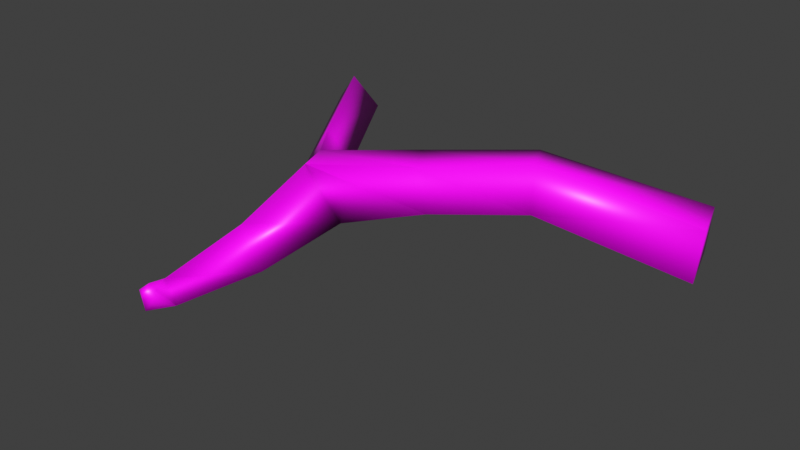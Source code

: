 # Source: cave.blend  (saved by Blender 3.4.6; exported with 4.5.12 LTS)
import bpy
from mathutils import Matrix  # noqa: F401  (used for matrix-valued properties, if any)

bpy.ops.wm.read_factory_settings(use_empty=True)
scene = bpy.context.scene
scene.name = 'Scene'

# ---- collections
col_collection = bpy.data.collections.new('Collection'); scene.collection.children.link(col_collection)

# ---- images (referenced by path relative to the original .blend; pixels are not part of the script)
import os
ASSET_DIR = os.environ.get("B2B_ASSET_DIR", "")  # directory of the original .blend (textures are referenced by path, not embedded)
HERE = os.path.dirname(os.path.abspath(__file__))  # packed textures are extracted next to this script under _unpacked/

def load_image(name, relpath, width, height, colorspace="sRGB"):
    """Load a texture the original file referenced (path relative to the .blend, or extracted next to this script)."""
    p = next((c for c in (os.path.join(HERE, relpath), os.path.join(ASSET_DIR, relpath)) if relpath and os.path.exists(c)), "")
    if p:
        img = bpy.data.images.load(p, check_existing=True)
        img.name = name
    else:  # same state as the original file: an image datablock whose file is absent (Cycles renders it pink)
        img = bpy.data.images.new(name, width, height)
        img.source = "FILE"
        img.filepath = "//" + (relpath or name)
    img.colorspace_settings.name = colorspace
    return img
img_rock020_2k_normalgl_jpg = load_image('Rock020_2K_NormalGL.jpg', 'textures/Rock020_2K_NormalGL.jpg', 1024, 1024, 'Non-Color')
img_rock020_2k_displacement_jpg = load_image('Rock020_2K_Displacement.jpg', 'textures/Rock020_2K_Displacement.jpg', 1024, 1024, 'Non-Color')
img_rock020_2k_color_jpg = load_image('Rock020_2K_Color.jpg', 'textures/Rock020_2K_Color.jpg', 1024, 1024, 'sRGB')
img_rock020_2k_roughness_jpg = load_image('Rock020_2K_Roughness.jpg', 'textures/Rock020_2K_Roughness.jpg', 1024, 1024, 'Non-Color')
img_texturescom_nature_moss_1k_ao_tif = load_image('TexturesCom_Nature_Moss_1K_ao.tif', 'textures/TexturesCom_Nature_Moss_1K_ao.tif', 1024, 1024, 'sRGB')
img_texturescom_nature_moss_1k_albedo_tif = load_image('TexturesCom_Nature_Moss_1K_albedo.tif', 'textures/TexturesCom_Nature_Moss_1K_albedo.tif', 1024, 1024, 'sRGB')
img_bake = load_image('bake', '', 1024, 1024, 'sRGB')

# ---- materials (node trees are filled in below, after node groups)
mat_rock_outcrop_beach_old = bpy.data.materials.new('rock_outcrop_beach_old')
mat_rock_outcrop_beach_old.displacement_method = 'BOTH'
mat_rock_outcrop_beach_old.alpha_threshold = 0.0
mat_rock_outcrop_beach_old.use_backface_culling = True
mat_rock_outcrop_beach_old.line_color = (0.0, 0.0, 0.0, 1.0)

# ---- material node trees
mat_rock_outcrop_beach_old.use_nodes = True; mat_rock_outcrop_beach_old.node_tree.nodes.clear()
_N = mat_rock_outcrop_beach_old.node_tree.nodes; _L = mat_rock_outcrop_beach_old.node_tree.links
n0 = _N.new('NodeFrame'); n0.name = 'Frame.001'; n0.location = (-626, 542)
n0.label = 'Textures'
n0.width = 363
n1 = _N.new('NodeFrame'); n1.name = 'Frame'; n1.location = (-1270, 330)
n1.label = 'Mapping'
n1.width = 400
n2 = _N.new('ShaderNodeTexImage'); n2.name = 'Image Texture.003'; n2.location = (86, -602)
n2.label = 'Normal'
n2.image = img_rock020_2k_normalgl_jpg
n2.projection = 'BOX'
n2.projection_blend = 0.1
n3 = _N.new('NodeReroute'); n3.name = 'Reroute'; n3.location = (36, -598)
n3.width = 16
n3.socket_idname = 'NodeSocketVector'
n4 = _N.new('ShaderNodeHueSaturation'); n4.name = 'Hue Saturation Value'; n4.location = (-178, 325)
n4.inputs[2].default_value = 4.0
n5 = _N.new('ShaderNodeTexCoord'); n5.name = 'Texture Coordinate'; n5.location = (30, -30)
n6 = _N.new('ShaderNodeMapping'); n6.name = 'Mapping'; n6.location = (230, -30)
n7 = _N.new('ShaderNodeDisplacement'); n7.name = 'Displacement'; n7.location = (-52, -412)
n7.inputs[2].default_value = 0.5
n8 = _N.new('ShaderNodeTexImage'); n8.name = 'Image Texture'; n8.location = (86, -882)
n8.label = 'Displacement'
n8.image = img_rock020_2k_displacement_jpg
n8.projection = 'BOX'
n8.projection_blend = 0.1
n9 = _N.new('ShaderNodeTexImage'); n9.name = 'Image Texture.001'; n9.location = (93, -30)
n9.label = 'Base Color'
n9.image = img_rock020_2k_color_jpg
n9.projection = 'BOX'
n9.projection_blend = 0.1
n10 = _N.new('ShaderNodeMix'); n10.name = 'Mix.002'; n10.location = (1223, 139)
n10.data_type = 'RGBA'
n10.blend_type = 'MULTIPLY'
n10.inputs[0].default_value = 1.0
n11 = _N.new('ShaderNodeMix'); n11.name = 'Mix.003'; n11.location = (1516, -59)
n11.data_type = 'RGBA'
n11.inputs[7].default_value = (0.8062, 0.8062, 0.8062, 1.0)
n12 = _N.new('ShaderNodeAmbientOcclusion'); n12.name = 'Ambient Occlusion'; n12.location = (1159, 703)
n12.inputs[1].default_value = 4.8
n13 = _N.new('ShaderNodeValToRGB'); n13.name = 'ColorRamp.002'; n13.location = (1432, 760)
n13.color_ramp.interpolation = 'EASE'
while len(n13.color_ramp.elements) > 1: n13.color_ramp.elements.remove(n13.color_ramp.elements[-1])
n13.color_ramp.elements[0].position = 0.1664; n13.color_ramp.elements[0].color = (0.01597, 0.01597, 0.01597, 1.0)
_e = n13.color_ramp.elements.new(1.0); _e.color = (1.0, 1.0, 1.0, 1.0)
n14 = _N.new('ShaderNodeMix'); n14.name = 'Mix.004'; n14.location = (1754, 404)
n14.data_type = 'RGBA'
n14.blend_type = 'MULTIPLY'
n14.inputs[0].default_value = 1.0
n15 = _N.new('ShaderNodeValToRGB'); n15.name = 'ColorRamp'; n15.location = (-95, 656)
while len(n15.color_ramp.elements) > 1: n15.color_ramp.elements.remove(n15.color_ramp.elements[-1])
n15.color_ramp.elements[0].position = 0.5169; n15.color_ramp.elements[0].color = (0.0, 0.0, 0.0, 1.0)
_e = n15.color_ramp.elements.new(0.6992); _e.color = (1.0, 1.0, 1.0, 1.0)
n16 = _N.new('ShaderNodeMath'); n16.name = 'Math'; n16.location = (225, 538)
n16.operation = 'MULTIPLY'
n16.inputs[1].default_value = 8.0
n16.inputs[2].default_value = 0.0
n17 = _N.new('ShaderNodeMix'); n17.name = 'Mix'; n17.location = (445, 359)
n17.data_type = 'RGBA'
n18 = _N.new('ShaderNodeVectorMath'); n18.name = 'Vector Math'; n18.location = (425, 660)
n18.operation = 'DOT_PRODUCT'
n18.inputs[1].default_value = (0.0, 0.0, 1.0)
n19 = _N.new('ShaderNodeValToRGB'); n19.name = 'ColorRamp.001'; n19.location = (645, 603)
n19.color_ramp.interpolation = 'EASE'
while len(n19.color_ramp.elements) > 1: n19.color_ramp.elements.remove(n19.color_ramp.elements[-1])
n19.color_ramp.elements[0].position = 0.8068; n19.color_ramp.elements[0].color = (0.0, 0.0, 0.0, 1.0)
_e = n19.color_ramp.elements.new(1.0); _e.color = (1.0, 1.0, 1.0, 1.0)
n20 = _N.new('ShaderNodeMix'); n20.name = 'Mix.001'; n20.location = (1550, 212)
n20.data_type = 'RGBA'
n21 = _N.new('ShaderNodeNewGeometry'); n21.name = 'Geometry'; n21.location = (-340, 785)
n22 = _N.new('ShaderNodeNormalMap'); n22.name = 'Normal Map'; n22.location = (-240, -60)
n23 = _N.new('ShaderNodeTexImage'); n23.name = 'Image Texture.002'; n23.location = (93, -322)
n23.label = 'Roughness'
n23.image = img_rock020_2k_roughness_jpg
n23.projection = 'BOX'
n23.projection_blend = 0.1
n24 = _N.new('ShaderNodeTexImage'); n24.name = 'Image Texture.004'; n24.location = (894, 0)
n24.image = img_texturescom_nature_moss_1k_ao_tif
n24.projection = 'BOX'
n24.projection_blend = 0.1
n25 = _N.new('ShaderNodeTexImage'); n25.name = 'Image Texture.005'; n25.location = (890, 319)
n25.image = img_texturescom_nature_moss_1k_albedo_tif
n25.projection = 'BOX'
n25.projection_blend = 0.1
n26 = _N.new('ShaderNodeTexCoord'); n26.name = 'Texture Coordinate.001'; n26.location = (565, -109)
n27 = _N.new('ShaderNodeBsdfPrincipled'); n27.name = 'Principled BSDF'; n27.location = (2314, 480)
n27.distribution = 'GGX'
n27.subsurface_method = 'BURLEY'
n27.inputs[2].default_value = 0.4
n27.inputs[3].default_value = 1.45
n27.inputs[27].default_value = (0.0, 0.0, 0.0, 1.0)
n27.inputs[28].default_value = 1.0
n28 = _N.new('ShaderNodeOutputMaterial'); n28.name = 'Material Output'; n28.location = (2670, 512)
n29 = _N.new('ShaderNodeTexImage'); n29.name = 'Image Texture.006'; n29.location = (2028, 669)
n29.image = img_bake
n2.parent = n0
n3.parent = n0
n5.parent = n1
n6.parent = n1
n8.parent = n0
n9.parent = n0
n23.parent = n0
_L.new(n8.outputs[0], n7.inputs[0])
_L.new(n9.outputs[0], n4.inputs[4])
_L.new(n2.outputs[0], n22.inputs[1])
_L.new(n3.outputs[0], n9.inputs[0])
_L.new(n3.outputs[0], n23.inputs[0])
_L.new(n3.outputs[0], n2.inputs[0])
_L.new(n3.outputs[0], n8.inputs[0])
_L.new(n6.outputs[0], n3.inputs[0])
_L.new(n21.outputs[7], n15.inputs[0])
_L.new(n17.outputs[2], n20.inputs[6])
_L.new(n4.outputs[0], n17.inputs[7])
_L.new(n15.outputs[0], n16.inputs[0])
_L.new(n16.outputs[0], n17.inputs[0])
_L.new(n27.outputs[0], n28.inputs[0])
_L.new(n5.outputs[0], n6.inputs[0])
_L.new(n9.outputs[0], n17.inputs[6])
_L.new(n21.outputs[1], n18.inputs[0])
_L.new(n18.outputs[1], n19.inputs[0])
_L.new(n19.outputs[0], n20.inputs[0])
_L.new(n25.outputs[0], n10.inputs[6])
_L.new(n24.outputs[0], n10.inputs[7])
_L.new(n10.outputs[2], n20.inputs[7])
_L.new(n23.outputs[0], n11.inputs[6])
_L.new(n19.outputs[0], n11.inputs[0])
_L.new(n12.outputs[0], n13.inputs[0])
_L.new(n13.outputs[0], n14.inputs[7])
_L.new(n20.outputs[2], n14.inputs[6])
_L.new(n14.outputs[2], n27.inputs[0])
_L.new(n26.outputs[0], n24.inputs[0])
_L.new(n26.outputs[0], n25.inputs[0])
n28.is_active_output = True

# ---- world
world_world = bpy.data.worlds.new('World'); scene.world = world_world
world_world.use_nodes = True; world_world.node_tree.nodes.clear()
_N = world_world.node_tree.nodes; _L = world_world.node_tree.links
n0 = _N.new('ShaderNodeOutputWorld'); n0.name = 'World Output'; n0.location = (300, 300)
n1 = _N.new('ShaderNodeBackground'); n1.name = 'Background'; n1.location = (10, 300)
n1.inputs[0].default_value = (0.05088, 0.05088, 0.05088, 1.0)
_L.new(n1.outputs[0], n0.inputs[0])
n0.is_active_output = True
world_world.color = (0.05088, 0.05088, 0.05088)
world_world.use_sun_shadow = False
world_world.sun_shadow_jitter_overblur = 0.0

# ---- meshes
me_cave = bpy.data.meshes.new('cave')
me_cave.from_pydata([(0.1219, -0.417, -0.9355), (1.028, -0.3379, -0.5412), (-0.003604, -1.082, -0.5412), (-1.03, -0.331, -0.5412), (-1.101, 0.8286, -0.8064), (1.107, 0.8213, -0.8064), (0.6332, -0.8777, 0.5412), (-0.6391, -0.8735, 0.5412), (-1.028, 0.3379, 0.5412), (0.003937, 1.184, 1.072), (1.03, 0.331, 0.5412), (3.179e-09, -1.197e-08, 1.21), (-1.35, 10.36, 0.6283), (3.13, 10.7, 0.5614), (1.002, 9.817, 4.419), (0.523, 5.648, 2.333), (-1.225, 5.579, -0.5592), (2.184, 5.704, -0.5846), (-6.428, 21.23, 2.709), (-3.38, 21.47, 2.664), (-4.827, 20.86, 5.288), (11.53, 17.32, 5.831), (12.03, 16.7, 2.879), (13.27, 13.72, 3.16), (-0.5293, 12.8, 4.041), (-2.129, 13.17, 1.462), (12.77, 14.34, 6.113), (0.9183, 13.4, 1.417), (-1.553, 14.72, 4.338), (-0.1056, 15.32, 1.714), (-3.153, 15.09, 1.759), (6.475, 15.05, 2.148), (5.502, 15.06, 4.936), (6.877, 12.16, 4.858), (7.85, 12.15, 2.07), (21.51, 15.31, 1.545), (20.58, 18.41, 1.635), (21.1, 19.0, 4.591), (22.02, 15.9, 4.501)], [], [(0, 2, 1), (1, 5, 0), (0, 3, 2), (0, 4, 3), (0, 5, 4), (1, 10, 5), (2, 6, 1), (3, 7, 2), (4, 8, 3), (16, 12, 14, 15), (1, 6, 10), (2, 7, 6), (3, 8, 7), (4, 9, 8), (5, 10, 9), (6, 11, 10), (7, 11, 6), (8, 11, 7), (9, 11, 8), (10, 11, 9), (30, 18, 20, 28), (15, 14, 13, 17), (17, 13, 12, 16), (5, 17, 16, 4), (9, 15, 17, 5), (4, 16, 15, 9), (19, 20, 18), (28, 20, 19, 29), (29, 19, 18, 30), (13, 27, 25, 12), (26, 21, 37, 38), (32, 21, 26, 33), (12, 25, 24, 14), (31, 22, 21, 32), (33, 26, 23, 34), (34, 23, 22, 31), (27, 29, 30, 25), (24, 28, 29, 27), (25, 30, 28, 24), (13, 34, 31, 27), (14, 33, 34, 13), (27, 31, 32, 24), (24, 32, 33, 14), (38, 37, 36, 35), (21, 22, 36, 37), (22, 23, 35, 36), (23, 26, 38, 35)])
me_cave.polygons.foreach_set('use_smooth', [True] * 47)
_uv = me_cave.uv_layers.new(name='UVMap')
_uv.uv.foreach_set('vector', [0.337, 0.8382, 0.3477, 0.8605, 0.3041, 0.8432, 0.3041, 0.8432, 0.2907, 0.8027, 0.337, 0.8382, 0.337, 0.8382, 0.3777, 0.8244, 0.3477, 0.8605, 0.337, 0.8382, 0.3696, 0.7825, 0.3777, 0.8244, 0.337, 0.8382, 0.2907, 0.8027, 0.3696, 0.7825, 0.2096, 0.8111, 0.2598, 0.8153, 0.2035, 0.8297, 0.2035, 0.7587, 0.2533, 0.7838, 0.2096, 0.8111, 0.2088, 0.7392, 0.2061, 0.6896, 0.2364, 0.7076, 0.1747, 0.7686, 0.1642, 0.7176, 0.2088, 0.7392, 0.8256, 0.1724, 0.7974, 0.3503, 0.633, 0.3337, 0.7019, 0.1773, 0.2096, 0.8111, 0.2533, 0.7838, 0.2598, 0.8153, 0.2035, 0.7587, 0.25, 0.7304, 0.2533, 0.7838, 0.2088, 0.7392, 0.1642, 0.7176, 0.2061, 0.6896, 0.03249, 0.1158, 0.03249, 0.2028, 0.001321, 0.1592, 0.02352, 0.1219, 0.001069, 0.04561, 0.02352, 0.001151, 0.2611, 0.9055, 0.2456, 0.8637, 0.291, 0.8641, 0.2126, 0.8897, 0.2456, 0.8637, 0.2611, 0.9055, 0.1642, 0.7176, 0.1642, 0.6725, 0.2061, 0.6896, 0.2607, 0.8186, 0.2456, 0.8637, 0.2126, 0.8387, 0.291, 0.8641, 0.2456, 0.8637, 0.2607, 0.8186, 0.796, 0.5404, 0.8256, 0.7922, 0.7138, 0.7809, 0.6841, 0.5291, 0.0987, 0.9172, 0.0138, 0.843, 0.1709, 0.7716, 0.2189, 0.8683, 0.2081, 0.6375, 0.1297, 0.4661, 0.2931, 0.4381, 0.3312, 0.6112, 0.2907, 0.8027, 0.2081, 0.6375, 0.3312, 0.6112, 0.3696, 0.7825, 0.6762, 0.8138, 0.893, 0.7877, 0.9163, 0.8771, 0.6725, 0.8771, 0.8221, 0.001211, 0.8256, 0.1724, 0.7019, 0.1773, 0.7429, 0.01561, 0.3048, 0.9652, 0.3048, 0.8506, 0.3993, 0.9073, 0.6607, 0.9148, 0.997, 0.9148, 0.9854, 0.999, 0.649, 0.999, 0.2043, 0.2706, 0.2665, 0.0204, 0.3777, 0.001292, 0.3155, 0.2515, 0.1297, 0.4661, 0.1849, 0.3489, 0.2961, 0.3298, 0.2931, 0.4381, 0.5291, 0.5648, 0.6472, 0.5522, 0.608, 0.9111, 0.4886, 0.9121, 0.6285, 0.3186, 0.6472, 0.5522, 0.5291, 0.5648, 0.5115, 0.3376, 0.7974, 0.3503, 0.7867, 0.4616, 0.6749, 0.4504, 0.633, 0.3337, 0.4662, 0.2729, 0.4415, 0.4872, 0.3326, 0.4786, 0.3628, 0.2403, 0.02281, 0.5987, 0.0009766, 0.3516, 0.1178, 0.3532, 0.1347, 0.5752, 0.8359, 0.5209, 0.8445, 0.3122, 0.9624, 0.3297, 0.9527, 0.544, 0.1849, 0.3489, 0.2043, 0.2706, 0.3155, 0.2515, 0.2961, 0.3298, 0.5555, 0.9148, 0.6607, 0.9148, 0.649, 0.999, 0.5439, 0.999, 0.7867, 0.4616, 0.796, 0.5404, 0.6841, 0.5291, 0.6749, 0.4504, 0.8253, 0.7029, 0.8359, 0.5209, 0.9527, 0.544, 0.9431, 0.7584, 0.0138, 0.843, 0.02281, 0.5987, 0.1347, 0.5752, 0.1709, 0.7716, 0.4908, 0.0586, 0.4662, 0.2729, 0.3628, 0.2403, 0.393, 0.001891, 0.6098, 0.08492, 0.6285, 0.3186, 0.5115, 0.3376, 0.4886, 0.1073, 0.04112, 0.9207, 0.3014, 0.9207, 0.2615, 0.9708, 0.001231, 0.9708, 0.3326, 0.4786, 0.4415, 0.4872, 0.4908, 0.8058, 0.382, 0.8322, 0.9624, 0.3297, 0.8445, 0.3122, 0.8253, 0.0009766, 0.9452, 0.006069, 0.1178, 0.3532, 0.0009766, 0.3516, 0.1072, 0.001354, 0.2189, 0.03987])
me_cave.materials.append(mat_rock_outcrop_beach_old)
me_cave.use_remesh_preserve_volume = False
me_cave.use_remesh_preserve_attributes = False
me_cave.use_mirror_vertex_groups = False
me_cave.update()

# ---- objects
ob_cave = bpy.data.objects.new('cave', me_cave)

# ---- transforms, parenting, visibility, modifiers, constraints
ob_cave.location = (0.0, 0.0, 0.0)
ob_cave.lock_rotations_4d = False
ob_cave.empty_display_type = 'ARROWS'
ob_cave.lineart.crease_threshold = 0.0
_vg = ob_cave.vertex_groups.new(name='floor')
_vg.add([0, 4, 5, 12, 13, 16, 17, 18, 19, 22, 23, 25, 27, 29, 30, 31, 34, 35, 36], 1.0, 'REPLACE')
_m = ob_cave.modifiers.new('Multires', 'MULTIRES')
_m.levels = 3
_m.sculpt_levels = 3
_m.render_levels = 3
_m = ob_cave.modifiers.new('Displace', 'DISPLACE')
_m.vertex_group = 'floor'
_m.strength = 1.36
_m.invert_vertex_group = True
_m = ob_cave.modifiers.new('Displace.001', 'DISPLACE')
_m.strength = 0.15

# ---- collection membership
col_collection.objects.link(ob_cave)

# ---- scene / render settings (as saved in the file)
scene.frame_start = 1; scene.frame_end = 250; scene.frame_set(5)
scene.render.engine = 'CYCLES'
scene.render.image_settings.file_format = 'TARGA'
scene.cycles.samples = 64
scene.cycles.sampling_pattern = 'TABULATED_SOBOL'
scene.cycles.use_adaptive_sampling = False
scene.cycles.use_light_tree = False
scene.cycles.bake_type = 'DIFFUSE'
scene.view_settings.view_transform = 'Standard'
bpy.context.view_layer.update()

# ---- added for rendering (the .blend has no active camera and no usable light): camera, sun
cam_auto = bpy.data.cameras.new('AutoCamera')
cam_auto.lens = 50.0
cam_auto.sensor_width = 36.0
cam_auto.clip_end = 1000.0
ob_auto_camera = bpy.data.objects.new('AutoCamera', cam_auto)
scene.collection.objects.link(ob_auto_camera)
ob_auto_camera.location = (39.9402, -28.4482, 28.0224)
ob_auto_camera.rotation_euler = (1.09748, -7.21219e-08, 0.694738)
scene.camera = ob_auto_camera
light_auto_sun = bpy.data.lights.new('AutoSun', 'SUN')
light_auto_sun.energy = 3.0
light_auto_sun.angle = 0.0523599
ob_auto_sun = bpy.data.objects.new('AutoSun', light_auto_sun)
scene.collection.objects.link(ob_auto_sun)
ob_auto_sun.rotation_euler = (0.872665, 0.174533, 0.523599)
bpy.context.view_layer.update()
